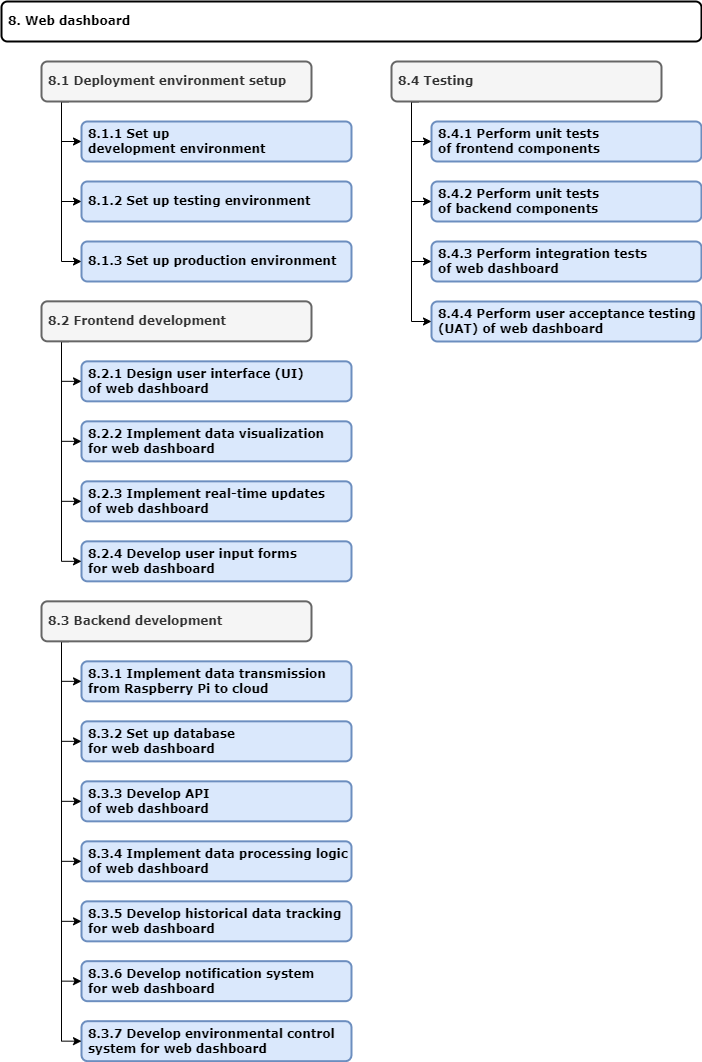

The diagram above was exported from draw.io. Its source (the exported page's mxGraphModel, read from the mxfile embedded in the PNG):
<mxGraphModel dx="2840" dy="1602" grid="1" gridSize="10" guides="1" tooltips="1" connect="1" arrows="1" fold="1" page="1" pageScale="1" pageWidth="850" pageHeight="1100" math="0" shadow="0">
  <root>
    <mxCell id="0" />
    <mxCell id="1" parent="0" />
    <mxCell id="2" value="8. Web dashboard" style="whiteSpace=wrap;strokeWidth=2;fontFamily=Verdana;align=left;spacingLeft=5;rounded=1;fontStyle=1" vertex="1" parent="1">
      <mxGeometry x="3560" y="100" width="700" height="40" as="geometry" />
    </mxCell>
    <mxCell id="3" value="8.2.1 Design user interface (UI)&#10;of web dashboard" style="whiteSpace=wrap;strokeWidth=2;fontFamily=Verdana;align=left;spacingLeft=5;fillColor=#dae8fc;strokeColor=#6c8ebf;rounded=1;fontStyle=1" vertex="1" parent="1">
      <mxGeometry x="3640" y="459.84000000000003" width="270" height="40" as="geometry" />
    </mxCell>
    <mxCell id="4" value="8.2.2 Implement data visualization&#10;for web dashboard" style="whiteSpace=wrap;strokeWidth=2;fontFamily=Verdana;align=left;spacingLeft=5;fillColor=#dae8fc;strokeColor=#6c8ebf;rounded=1;fontStyle=1" vertex="1" parent="1">
      <mxGeometry x="3640" y="519.84" width="270" height="40" as="geometry" />
    </mxCell>
    <mxCell id="5" value="" style="edgeStyle=orthogonalEdgeStyle;orthogonalLoop=1;jettySize=auto;html=1;rounded=0;entryX=0;entryY=0.5;entryDx=0;entryDy=0;exitX=0.1;exitY=0.997;exitDx=0;exitDy=0;exitPerimeter=0;" edge="1" source="11" target="3" parent="1">
      <mxGeometry width="80" relative="1" as="geometry">
        <mxPoint x="3630" y="449.8399999999999" as="sourcePoint" />
        <mxPoint x="3640" y="479.8399999999999" as="targetPoint" />
        <Array as="points">
          <mxPoint x="3620" y="479.8399999999999" />
        </Array>
      </mxGeometry>
    </mxCell>
    <mxCell id="6" value="8.2.3 Implement real-time updates&#10;of web dashboard" style="whiteSpace=wrap;strokeWidth=2;fontFamily=Verdana;align=left;spacingLeft=5;fillColor=#dae8fc;strokeColor=#6c8ebf;rounded=1;fontStyle=1" vertex="1" parent="1">
      <mxGeometry x="3640" y="579.84" width="270" height="40" as="geometry" />
    </mxCell>
    <mxCell id="7" value="8.2.4 Develop user input forms&#10;for web dashboard" style="whiteSpace=wrap;strokeWidth=2;fontFamily=Verdana;align=left;spacingLeft=5;fillColor=#dae8fc;strokeColor=#6c8ebf;rounded=1;fontStyle=1" vertex="1" parent="1">
      <mxGeometry x="3640" y="639.84" width="270" height="40" as="geometry" />
    </mxCell>
    <mxCell id="8" value="" style="edgeStyle=orthogonalEdgeStyle;orthogonalLoop=1;jettySize=auto;html=1;rounded=0;entryX=0;entryY=0.5;entryDx=0;entryDy=0;exitX=0.1;exitY=0.995;exitDx=0;exitDy=0;exitPerimeter=0;" edge="1" source="11" target="4" parent="1">
      <mxGeometry width="80" relative="1" as="geometry">
        <mxPoint x="3620" y="439.8399999999999" as="sourcePoint" />
        <mxPoint x="3640" y="479.8399999999999" as="targetPoint" />
        <Array as="points">
          <mxPoint x="3620" y="539.8399999999999" />
        </Array>
      </mxGeometry>
    </mxCell>
    <mxCell id="9" value="" style="edgeStyle=orthogonalEdgeStyle;orthogonalLoop=1;jettySize=auto;html=1;rounded=0;entryX=0;entryY=0.5;entryDx=0;entryDy=0;exitX=0.1;exitY=1.008;exitDx=0;exitDy=0;exitPerimeter=0;" edge="1" source="11" target="6" parent="1">
      <mxGeometry width="80" relative="1" as="geometry">
        <mxPoint x="3620" y="439.8399999999999" as="sourcePoint" />
        <mxPoint x="3640" y="479.8399999999999" as="targetPoint" />
        <Array as="points">
          <mxPoint x="3620" y="599.8399999999999" />
        </Array>
      </mxGeometry>
    </mxCell>
    <mxCell id="10" value="" style="edgeStyle=orthogonalEdgeStyle;orthogonalLoop=1;jettySize=auto;html=1;rounded=0;entryX=0;entryY=0.5;entryDx=0;entryDy=0;exitX=0.1;exitY=1.002;exitDx=0;exitDy=0;exitPerimeter=0;" edge="1" source="11" target="7" parent="1">
      <mxGeometry width="80" relative="1" as="geometry">
        <mxPoint x="3620" y="439.8399999999999" as="sourcePoint" />
        <mxPoint x="3640" y="479.8399999999999" as="targetPoint" />
        <Array as="points">
          <mxPoint x="3620" y="659.8399999999999" />
        </Array>
      </mxGeometry>
    </mxCell>
    <mxCell id="11" value="8.2 Frontend development" style="whiteSpace=wrap;strokeWidth=2;fontFamily=Verdana;align=left;spacingLeft=5;fillColor=#f5f5f5;fontColor=#333333;strokeColor=#666666;rounded=1;fontStyle=1" vertex="1" parent="1">
      <mxGeometry x="3600" y="399.84000000000003" width="270" height="40" as="geometry" />
    </mxCell>
    <mxCell id="12" value="8.3.1 Implement data transmission&#10;from Raspberry Pi to cloud" style="whiteSpace=wrap;strokeWidth=2;fontFamily=Verdana;align=left;spacingLeft=5;fillColor=#dae8fc;strokeColor=#6c8ebf;rounded=1;fontStyle=1" vertex="1" parent="1">
      <mxGeometry x="3640" y="759.84" width="270" height="40" as="geometry" />
    </mxCell>
    <mxCell id="13" value="8.3.2 Set up database&#10;for web dashboard" style="whiteSpace=wrap;strokeWidth=2;fontFamily=Verdana;align=left;spacingLeft=5;fillColor=#dae8fc;strokeColor=#6c8ebf;rounded=1;fontStyle=1" vertex="1" parent="1">
      <mxGeometry x="3640" y="819.84" width="270" height="40" as="geometry" />
    </mxCell>
    <mxCell id="14" value="" style="edgeStyle=orthogonalEdgeStyle;orthogonalLoop=1;jettySize=auto;html=1;rounded=0;entryX=0;entryY=0.5;entryDx=0;entryDy=0;exitX=0.1;exitY=0.997;exitDx=0;exitDy=0;exitPerimeter=0;" edge="1" source="35" target="12" parent="1">
      <mxGeometry width="80" relative="1" as="geometry">
        <mxPoint x="3630" y="749.8399999999999" as="sourcePoint" />
        <mxPoint x="3640" y="779.8399999999999" as="targetPoint" />
        <Array as="points">
          <mxPoint x="3620" y="779.8399999999999" />
        </Array>
      </mxGeometry>
    </mxCell>
    <mxCell id="15" value="8.3.3 Develop API&#10;of web dashboard" style="whiteSpace=wrap;strokeWidth=2;fontFamily=Verdana;align=left;spacingLeft=5;fillColor=#dae8fc;strokeColor=#6c8ebf;rounded=1;fontStyle=1" vertex="1" parent="1">
      <mxGeometry x="3640" y="879.84" width="270" height="40" as="geometry" />
    </mxCell>
    <mxCell id="16" value="8.3.4 Implement data processing logic of web dashboard" style="whiteSpace=wrap;strokeWidth=2;fontFamily=Verdana;align=left;spacingLeft=5;fillColor=#dae8fc;strokeColor=#6c8ebf;rounded=1;fontStyle=1" vertex="1" parent="1">
      <mxGeometry x="3640" y="939.84" width="270" height="40" as="geometry" />
    </mxCell>
    <mxCell id="17" value="8.3.5 Develop historical data tracking&#10;for web dashboard " style="whiteSpace=wrap;strokeWidth=2;fontFamily=Verdana;align=left;spacingLeft=5;fillColor=#dae8fc;strokeColor=#6c8ebf;rounded=1;fontStyle=1" vertex="1" parent="1">
      <mxGeometry x="3640" y="999.84" width="270" height="40" as="geometry" />
    </mxCell>
    <mxCell id="18" value="" style="edgeStyle=orthogonalEdgeStyle;orthogonalLoop=1;jettySize=auto;html=1;rounded=0;entryX=0;entryY=0.5;entryDx=0;entryDy=0;exitX=0.1;exitY=0.995;exitDx=0;exitDy=0;exitPerimeter=0;" edge="1" source="35" target="13" parent="1">
      <mxGeometry width="80" relative="1" as="geometry">
        <mxPoint x="3620" y="739.8399999999999" as="sourcePoint" />
        <mxPoint x="3640" y="779.8399999999999" as="targetPoint" />
        <Array as="points">
          <mxPoint x="3620" y="839.8399999999999" />
        </Array>
      </mxGeometry>
    </mxCell>
    <mxCell id="19" value="" style="edgeStyle=orthogonalEdgeStyle;orthogonalLoop=1;jettySize=auto;html=1;rounded=0;entryX=0;entryY=0.5;entryDx=0;entryDy=0;exitX=0.1;exitY=1.008;exitDx=0;exitDy=0;exitPerimeter=0;" edge="1" source="35" target="15" parent="1">
      <mxGeometry width="80" relative="1" as="geometry">
        <mxPoint x="3620" y="739.8399999999999" as="sourcePoint" />
        <mxPoint x="3640" y="779.8399999999999" as="targetPoint" />
        <Array as="points">
          <mxPoint x="3620" y="899.8399999999999" />
        </Array>
      </mxGeometry>
    </mxCell>
    <mxCell id="20" value="" style="edgeStyle=orthogonalEdgeStyle;orthogonalLoop=1;jettySize=auto;html=1;rounded=0;entryX=0;entryY=0.5;entryDx=0;entryDy=0;exitX=0.1;exitY=1.002;exitDx=0;exitDy=0;exitPerimeter=0;" edge="1" source="35" target="16" parent="1">
      <mxGeometry width="80" relative="1" as="geometry">
        <mxPoint x="3620" y="739.8399999999999" as="sourcePoint" />
        <mxPoint x="3640" y="779.8399999999999" as="targetPoint" />
        <Array as="points">
          <mxPoint x="3620" y="959.84" />
        </Array>
      </mxGeometry>
    </mxCell>
    <mxCell id="21" value="" style="edgeStyle=orthogonalEdgeStyle;orthogonalLoop=1;jettySize=auto;html=1;rounded=0;entryX=0;entryY=0.5;entryDx=0;entryDy=0;exitX=0.1;exitY=1.002;exitDx=0;exitDy=0;exitPerimeter=0;" edge="1" source="35" target="17" parent="1">
      <mxGeometry width="80" relative="1" as="geometry">
        <mxPoint x="3620" y="739.8399999999999" as="sourcePoint" />
        <mxPoint x="3640" y="779.8399999999999" as="targetPoint" />
        <Array as="points">
          <mxPoint x="3620" y="1019.84" />
        </Array>
      </mxGeometry>
    </mxCell>
    <mxCell id="22" value="8.4.1 Perform unit tests&#10;of frontend components" style="whiteSpace=wrap;strokeWidth=2;fontFamily=Verdana;align=left;spacingLeft=5;fillColor=#dae8fc;strokeColor=#6c8ebf;rounded=1;fontStyle=1" vertex="1" parent="1">
      <mxGeometry x="3990" y="220" width="270" height="40" as="geometry" />
    </mxCell>
    <mxCell id="23" value="8.4.2 Perform unit tests&#10;of backend components" style="whiteSpace=wrap;strokeWidth=2;fontFamily=Verdana;align=left;spacingLeft=5;fillColor=#dae8fc;strokeColor=#6c8ebf;rounded=1;fontStyle=1" vertex="1" parent="1">
      <mxGeometry x="3990" y="279.9999999999999" width="270" height="40" as="geometry" />
    </mxCell>
    <mxCell id="24" value="" style="edgeStyle=orthogonalEdgeStyle;orthogonalLoop=1;jettySize=auto;html=1;rounded=0;entryX=0;entryY=0.5;entryDx=0;entryDy=0;exitX=0.1;exitY=0.997;exitDx=0;exitDy=0;exitPerimeter=0;" edge="1" source="30" target="22" parent="1">
      <mxGeometry width="80" relative="1" as="geometry">
        <mxPoint x="3980" y="209.9999999999999" as="sourcePoint" />
        <mxPoint x="3990" y="239.9999999999999" as="targetPoint" />
        <Array as="points">
          <mxPoint x="3970" y="239.9999999999999" />
        </Array>
      </mxGeometry>
    </mxCell>
    <mxCell id="25" value="8.4.3 Perform integration tests &#10;of web dashboard" style="whiteSpace=wrap;strokeWidth=2;fontFamily=Verdana;align=left;spacingLeft=5;fillColor=#dae8fc;strokeColor=#6c8ebf;rounded=1;fontStyle=1" vertex="1" parent="1">
      <mxGeometry x="3990" y="339.9999999999999" width="270" height="40" as="geometry" />
    </mxCell>
    <mxCell id="26" value="8.4.4 Perform user acceptance testing (UAT) of web dashboard" style="whiteSpace=wrap;strokeWidth=2;fontFamily=Verdana;align=left;spacingLeft=5;fillColor=#dae8fc;strokeColor=#6c8ebf;rounded=1;fontStyle=1" vertex="1" parent="1">
      <mxGeometry x="3990" y="399.9999999999999" width="270" height="40" as="geometry" />
    </mxCell>
    <mxCell id="27" value="" style="edgeStyle=orthogonalEdgeStyle;orthogonalLoop=1;jettySize=auto;html=1;rounded=0;entryX=0;entryY=0.5;entryDx=0;entryDy=0;exitX=0.1;exitY=0.995;exitDx=0;exitDy=0;exitPerimeter=0;" edge="1" source="30" target="23" parent="1">
      <mxGeometry width="80" relative="1" as="geometry">
        <mxPoint x="3970" y="199.9999999999999" as="sourcePoint" />
        <mxPoint x="3990" y="239.9999999999999" as="targetPoint" />
        <Array as="points">
          <mxPoint x="3970" y="299.9999999999999" />
        </Array>
      </mxGeometry>
    </mxCell>
    <mxCell id="28" value="" style="edgeStyle=orthogonalEdgeStyle;orthogonalLoop=1;jettySize=auto;html=1;rounded=0;entryX=0;entryY=0.5;entryDx=0;entryDy=0;exitX=0.1;exitY=1.008;exitDx=0;exitDy=0;exitPerimeter=0;" edge="1" source="30" target="25" parent="1">
      <mxGeometry width="80" relative="1" as="geometry">
        <mxPoint x="3970" y="199.9999999999999" as="sourcePoint" />
        <mxPoint x="3990" y="239.9999999999999" as="targetPoint" />
        <Array as="points">
          <mxPoint x="3970" y="359.9999999999999" />
        </Array>
      </mxGeometry>
    </mxCell>
    <mxCell id="29" value="" style="edgeStyle=orthogonalEdgeStyle;orthogonalLoop=1;jettySize=auto;html=1;rounded=0;entryX=0;entryY=0.5;entryDx=0;entryDy=0;exitX=0.1;exitY=1.002;exitDx=0;exitDy=0;exitPerimeter=0;" edge="1" source="30" target="26" parent="1">
      <mxGeometry width="80" relative="1" as="geometry">
        <mxPoint x="3970" y="199.9999999999999" as="sourcePoint" />
        <mxPoint x="3990" y="239.9999999999999" as="targetPoint" />
        <Array as="points">
          <mxPoint x="3970" y="419.9999999999999" />
        </Array>
      </mxGeometry>
    </mxCell>
    <mxCell id="30" value="8.4 Testing" style="whiteSpace=wrap;strokeWidth=2;fontFamily=Verdana;align=left;spacingLeft=5;fillColor=#f5f5f5;fontColor=#333333;strokeColor=#666666;rounded=1;fontStyle=1" vertex="1" parent="1">
      <mxGeometry x="3950" y="160" width="270" height="40" as="geometry" />
    </mxCell>
    <mxCell id="31" value="8.3.6 Develop notification system&#10;for web dashboard " style="whiteSpace=wrap;strokeWidth=2;fontFamily=Verdana;align=left;spacingLeft=5;fillColor=#dae8fc;strokeColor=#6c8ebf;rounded=1;fontStyle=1" vertex="1" parent="1">
      <mxGeometry x="3640" y="1059.68" width="270" height="40" as="geometry" />
    </mxCell>
    <mxCell id="32" value="8.3.7 Develop environmental control system for web dashboard " style="whiteSpace=wrap;strokeWidth=2;fontFamily=Verdana;align=left;spacingLeft=5;fillColor=#dae8fc;strokeColor=#6c8ebf;rounded=1;fontStyle=1" vertex="1" parent="1">
      <mxGeometry x="3640" y="1119.68" width="270" height="40" as="geometry" />
    </mxCell>
    <mxCell id="33" value="" style="edgeStyle=orthogonalEdgeStyle;orthogonalLoop=1;jettySize=auto;html=1;rounded=0;entryX=0;entryY=0.5;entryDx=0;entryDy=0;exitX=0.094;exitY=1.003;exitDx=0;exitDy=0;exitPerimeter=0;" edge="1" source="35" target="31" parent="1">
      <mxGeometry width="80" relative="1" as="geometry">
        <mxPoint x="3627" y="739.84" as="sourcePoint" />
        <mxPoint x="3640" y="779.84" as="targetPoint" />
        <Array as="points">
          <mxPoint x="3620" y="739.84" />
          <mxPoint x="3620" y="1079.84" />
        </Array>
      </mxGeometry>
    </mxCell>
    <mxCell id="34" value="" style="edgeStyle=orthogonalEdgeStyle;orthogonalLoop=1;jettySize=auto;html=1;rounded=0;entryX=0;entryY=0.5;entryDx=0;entryDy=0;exitX=0.092;exitY=0.999;exitDx=0;exitDy=0;exitPerimeter=0;" edge="1" source="35" target="32" parent="1">
      <mxGeometry width="80" relative="1" as="geometry">
        <mxPoint x="3627" y="739.84" as="sourcePoint" />
        <mxPoint x="3640" y="779.84" as="targetPoint" />
        <Array as="points">
          <mxPoint x="3620" y="739.84" />
          <mxPoint x="3620" y="1139.84" />
        </Array>
      </mxGeometry>
    </mxCell>
    <mxCell id="35" value="8.3 Backend development" style="whiteSpace=wrap;strokeWidth=2;fontFamily=Verdana;align=left;spacingLeft=5;fillColor=#f5f5f5;fontColor=#333333;strokeColor=#666666;rounded=1;fontStyle=1" vertex="1" parent="1">
      <mxGeometry x="3600" y="699.84" width="270" height="40" as="geometry" />
    </mxCell>
    <mxCell id="36" value="8.1.1 Set up &#10;development environment" style="whiteSpace=wrap;strokeWidth=2;fontFamily=Verdana;align=left;spacingLeft=5;fillColor=#dae8fc;strokeColor=#6c8ebf;rounded=1;fontStyle=1" vertex="1" parent="1">
      <mxGeometry x="3640" y="220" width="270" height="40" as="geometry" />
    </mxCell>
    <mxCell id="37" value="8.1.2 Set up testing environment" style="whiteSpace=wrap;strokeWidth=2;fontFamily=Verdana;align=left;spacingLeft=5;fillColor=#dae8fc;strokeColor=#6c8ebf;rounded=1;fontStyle=1" vertex="1" parent="1">
      <mxGeometry x="3640" y="279.9999999999999" width="270" height="40" as="geometry" />
    </mxCell>
    <mxCell id="38" value="" style="edgeStyle=orthogonalEdgeStyle;orthogonalLoop=1;jettySize=auto;html=1;rounded=0;entryX=0;entryY=0.5;entryDx=0;entryDy=0;exitX=0.1;exitY=0.997;exitDx=0;exitDy=0;exitPerimeter=0;" edge="1" source="42" target="36" parent="1">
      <mxGeometry width="80" relative="1" as="geometry">
        <mxPoint x="3630" y="209.9999999999999" as="sourcePoint" />
        <mxPoint x="3640" y="239.9999999999999" as="targetPoint" />
        <Array as="points">
          <mxPoint x="3620" y="239.9999999999999" />
        </Array>
      </mxGeometry>
    </mxCell>
    <mxCell id="39" value="8.1.3 Set up production environment" style="whiteSpace=wrap;strokeWidth=2;fontFamily=Verdana;align=left;spacingLeft=5;fillColor=#dae8fc;strokeColor=#6c8ebf;rounded=1;fontStyle=1" vertex="1" parent="1">
      <mxGeometry x="3640" y="339.9999999999999" width="270" height="40" as="geometry" />
    </mxCell>
    <mxCell id="40" value="" style="edgeStyle=orthogonalEdgeStyle;orthogonalLoop=1;jettySize=auto;html=1;rounded=0;entryX=0;entryY=0.5;entryDx=0;entryDy=0;exitX=0.1;exitY=0.995;exitDx=0;exitDy=0;exitPerimeter=0;" edge="1" source="42" target="37" parent="1">
      <mxGeometry width="80" relative="1" as="geometry">
        <mxPoint x="3620" y="199.9999999999999" as="sourcePoint" />
        <mxPoint x="3640" y="239.9999999999999" as="targetPoint" />
        <Array as="points">
          <mxPoint x="3620" y="299.9999999999999" />
        </Array>
      </mxGeometry>
    </mxCell>
    <mxCell id="41" value="" style="edgeStyle=orthogonalEdgeStyle;orthogonalLoop=1;jettySize=auto;html=1;rounded=0;entryX=0;entryY=0.5;entryDx=0;entryDy=0;exitX=0.1;exitY=1.008;exitDx=0;exitDy=0;exitPerimeter=0;" edge="1" source="42" target="39" parent="1">
      <mxGeometry width="80" relative="1" as="geometry">
        <mxPoint x="3620" y="199.9999999999999" as="sourcePoint" />
        <mxPoint x="3640" y="239.9999999999999" as="targetPoint" />
        <Array as="points">
          <mxPoint x="3620" y="359.9999999999999" />
        </Array>
      </mxGeometry>
    </mxCell>
    <mxCell id="42" value="8.1 Deployment environment setup" style="whiteSpace=wrap;strokeWidth=2;fontFamily=Verdana;align=left;spacingLeft=5;fillColor=#f5f5f5;fontColor=#333333;strokeColor=#666666;rounded=1;fontStyle=1" vertex="1" parent="1">
      <mxGeometry x="3600" y="160" width="270" height="40" as="geometry" />
    </mxCell>
  </root>
</mxGraphModel>